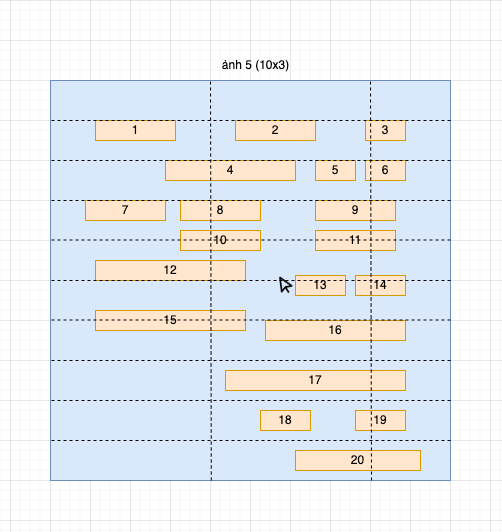

The diagram above was exported from draw.io. Its source (the exported page's mxGraphModel, read from the mxfile embedded in the PNG):
<mxGraphModel dx="908" dy="615" grid="1" gridSize="10" guides="1" tooltips="1" connect="1" arrows="1" fold="1" page="1" pageScale="1" pageWidth="850" pageHeight="1100" math="0" shadow="0">
  <root>
    <mxCell id="0" />
    <mxCell id="1" parent="0" />
    <mxCell id="yj8srvOmooTLqyFzNtMo-1" value="" style="whiteSpace=wrap;html=1;aspect=fixed;fillColor=#dae8fc;strokeColor=#6c8ebf;" vertex="1" parent="1">
      <mxGeometry x="200" y="120" width="400" height="400" as="geometry" />
    </mxCell>
    <mxCell id="yj8srvOmooTLqyFzNtMo-2" value="1" style="rounded=0;whiteSpace=wrap;html=1;fillColor=#ffe6cc;strokeColor=#d79b00;" vertex="1" parent="1">
      <mxGeometry x="245" y="160" width="80" height="20" as="geometry" />
    </mxCell>
    <mxCell id="yj8srvOmooTLqyFzNtMo-3" value="2" style="rounded=0;whiteSpace=wrap;html=1;fillColor=#ffe6cc;strokeColor=#d79b00;" vertex="1" parent="1">
      <mxGeometry x="385" y="160" width="80" height="20" as="geometry" />
    </mxCell>
    <mxCell id="yj8srvOmooTLqyFzNtMo-4" value="6" style="rounded=0;whiteSpace=wrap;html=1;fillColor=#ffe6cc;strokeColor=#d79b00;" vertex="1" parent="1">
      <mxGeometry x="515" y="200" width="40" height="20" as="geometry" />
    </mxCell>
    <mxCell id="yj8srvOmooTLqyFzNtMo-5" value="9" style="rounded=0;whiteSpace=wrap;html=1;fillColor=#ffe6cc;strokeColor=#d79b00;" vertex="1" parent="1">
      <mxGeometry x="465" y="240" width="80" height="20" as="geometry" />
    </mxCell>
    <mxCell id="yj8srvOmooTLqyFzNtMo-6" value="4" style="rounded=0;whiteSpace=wrap;html=1;fillColor=#ffe6cc;strokeColor=#d79b00;" vertex="1" parent="1">
      <mxGeometry x="315" y="200" width="130" height="20" as="geometry" />
    </mxCell>
    <mxCell id="yj8srvOmooTLqyFzNtMo-7" value="10" style="rounded=0;whiteSpace=wrap;html=1;fillColor=#ffe6cc;strokeColor=#d79b00;" vertex="1" parent="1">
      <mxGeometry x="330" y="270" width="80" height="20" as="geometry" />
    </mxCell>
    <mxCell id="yj8srvOmooTLqyFzNtMo-8" value="7" style="rounded=0;whiteSpace=wrap;html=1;fillColor=#ffe6cc;strokeColor=#d79b00;" vertex="1" parent="1">
      <mxGeometry x="235" y="240" width="80" height="20" as="geometry" />
    </mxCell>
    <mxCell id="yj8srvOmooTLqyFzNtMo-9" value="8" style="rounded=0;whiteSpace=wrap;html=1;fillColor=#ffe6cc;strokeColor=#d79b00;" vertex="1" parent="1">
      <mxGeometry x="330" y="240" width="80" height="20" as="geometry" />
    </mxCell>
    <mxCell id="yj8srvOmooTLqyFzNtMo-10" value="11" style="rounded=0;whiteSpace=wrap;html=1;fillColor=#ffe6cc;strokeColor=#d79b00;" vertex="1" parent="1">
      <mxGeometry x="465" y="270" width="80" height="20" as="geometry" />
    </mxCell>
    <mxCell id="yj8srvOmooTLqyFzNtMo-11" value="14" style="rounded=0;whiteSpace=wrap;html=1;fillColor=#ffe6cc;strokeColor=#d79b00;" vertex="1" parent="1">
      <mxGeometry x="505" y="315" width="50" height="20" as="geometry" />
    </mxCell>
    <mxCell id="yj8srvOmooTLqyFzNtMo-12" value="16" style="rounded=0;whiteSpace=wrap;html=1;fillColor=#ffe6cc;strokeColor=#d79b00;" vertex="1" parent="1">
      <mxGeometry x="415" y="360" width="140" height="20" as="geometry" />
    </mxCell>
    <mxCell id="yj8srvOmooTLqyFzNtMo-13" value="17" style="rounded=0;whiteSpace=wrap;html=1;fillColor=#ffe6cc;strokeColor=#d79b00;" vertex="1" parent="1">
      <mxGeometry x="375" y="410" width="180" height="20" as="geometry" />
    </mxCell>
    <mxCell id="yj8srvOmooTLqyFzNtMo-14" value="19" style="rounded=0;whiteSpace=wrap;html=1;fillColor=#ffe6cc;strokeColor=#d79b00;" vertex="1" parent="1">
      <mxGeometry x="505" y="450" width="50" height="20" as="geometry" />
    </mxCell>
    <mxCell id="yj8srvOmooTLqyFzNtMo-15" value="20" style="rounded=0;whiteSpace=wrap;html=1;fillColor=#ffe6cc;strokeColor=#d79b00;" vertex="1" parent="1">
      <mxGeometry x="445" y="490" width="125" height="20" as="geometry" />
    </mxCell>
    <mxCell id="yj8srvOmooTLqyFzNtMo-16" value="15" style="rounded=0;whiteSpace=wrap;html=1;fillColor=#ffe6cc;strokeColor=#d79b00;" vertex="1" parent="1">
      <mxGeometry x="245" y="350" width="150" height="20" as="geometry" />
    </mxCell>
    <mxCell id="yj8srvOmooTLqyFzNtMo-17" value="3" style="rounded=0;whiteSpace=wrap;html=1;fillColor=#ffe6cc;strokeColor=#d79b00;" vertex="1" parent="1">
      <mxGeometry x="515" y="160" width="40" height="20" as="geometry" />
    </mxCell>
    <mxCell id="yj8srvOmooTLqyFzNtMo-18" value="5" style="rounded=0;whiteSpace=wrap;html=1;fillColor=#ffe6cc;strokeColor=#d79b00;" vertex="1" parent="1">
      <mxGeometry x="465" y="200" width="40" height="20" as="geometry" />
    </mxCell>
    <mxCell id="yj8srvOmooTLqyFzNtMo-19" value="12" style="rounded=0;whiteSpace=wrap;html=1;fillColor=#ffe6cc;strokeColor=#d79b00;" vertex="1" parent="1">
      <mxGeometry x="245" y="300" width="150" height="20" as="geometry" />
    </mxCell>
    <mxCell id="yj8srvOmooTLqyFzNtMo-20" value="18" style="rounded=0;whiteSpace=wrap;html=1;fillColor=#ffe6cc;strokeColor=#d79b00;" vertex="1" parent="1">
      <mxGeometry x="410" y="450" width="50" height="20" as="geometry" />
    </mxCell>
    <mxCell id="yj8srvOmooTLqyFzNtMo-21" value="" style="shape=image;html=1;verticalAlign=top;verticalLabelPosition=bottom;labelBackgroundColor=#ffffff;imageAspect=0;aspect=fixed;image=https://cdn2.iconfinder.com/data/icons/boxicons-regular-vol-3/24/bx-pointer-128.png;imageBorder=none;" vertex="1" parent="1">
      <mxGeometry x="425" y="315" width="20" height="20" as="geometry" />
    </mxCell>
    <mxCell id="yj8srvOmooTLqyFzNtMo-22" value="13" style="rounded=0;whiteSpace=wrap;html=1;fillColor=#ffe6cc;strokeColor=#d79b00;" vertex="1" parent="1">
      <mxGeometry x="445" y="315" width="50" height="20" as="geometry" />
    </mxCell>
    <mxCell id="yj8srvOmooTLqyFzNtMo-23" value="ảnh 5 (10x3)" style="text;html=1;align=center;verticalAlign=middle;resizable=0;points=[];autosize=1;strokeColor=none;fillColor=none;" vertex="1" parent="1">
      <mxGeometry x="360" y="90" width="90" height="30" as="geometry" />
    </mxCell>
    <mxCell id="yj8srvOmooTLqyFzNtMo-24" value="" style="endArrow=none;dashed=1;html=1;rounded=0;entryX=0.358;entryY=0;entryDx=0;entryDy=0;entryPerimeter=0;exitX=0.36;exitY=1.005;exitDx=0;exitDy=0;exitPerimeter=0;" edge="1" parent="1">
      <mxGeometry width="50" height="50" relative="1" as="geometry">
        <mxPoint x="360.8" y="520" as="sourcePoint" />
        <mxPoint x="360.00000000000006" y="118" as="targetPoint" />
      </mxGeometry>
    </mxCell>
    <mxCell id="yj8srvOmooTLqyFzNtMo-25" value="" style="endArrow=none;dashed=1;html=1;rounded=0;entryX=0.358;entryY=0;entryDx=0;entryDy=0;entryPerimeter=0;exitX=0.36;exitY=1.005;exitDx=0;exitDy=0;exitPerimeter=0;" edge="1" parent="1">
      <mxGeometry width="50" height="50" relative="1" as="geometry">
        <mxPoint x="521" y="520" as="sourcePoint" />
        <mxPoint x="520" y="118" as="targetPoint" />
      </mxGeometry>
    </mxCell>
    <mxCell id="yj8srvOmooTLqyFzNtMo-26" value="" style="endArrow=none;dashed=1;html=1;rounded=0;exitX=1;exitY=0.5;exitDx=0;exitDy=0;" edge="1" parent="1" source="yj8srvOmooTLqyFzNtMo-1">
      <mxGeometry width="50" height="50" relative="1" as="geometry">
        <mxPoint x="400" y="340" as="sourcePoint" />
        <mxPoint x="200" y="320" as="targetPoint" />
      </mxGeometry>
    </mxCell>
    <mxCell id="yj8srvOmooTLqyFzNtMo-27" value="" style="endArrow=none;dashed=1;html=1;rounded=0;exitX=1;exitY=0.5;exitDx=0;exitDy=0;" edge="1" parent="1">
      <mxGeometry width="50" height="50" relative="1" as="geometry">
        <mxPoint x="600" y="480" as="sourcePoint" />
        <mxPoint x="200" y="480" as="targetPoint" />
      </mxGeometry>
    </mxCell>
    <mxCell id="yj8srvOmooTLqyFzNtMo-28" value="" style="endArrow=none;dashed=1;html=1;rounded=0;" edge="1" parent="1">
      <mxGeometry width="50" height="50" relative="1" as="geometry">
        <mxPoint x="600" y="440" as="sourcePoint" />
        <mxPoint x="200" y="440" as="targetPoint" />
      </mxGeometry>
    </mxCell>
    <mxCell id="yj8srvOmooTLqyFzNtMo-29" value="" style="endArrow=none;dashed=1;html=1;rounded=0;" edge="1" parent="1">
      <mxGeometry width="50" height="50" relative="1" as="geometry">
        <mxPoint x="600" y="400" as="sourcePoint" />
        <mxPoint x="200" y="400" as="targetPoint" />
      </mxGeometry>
    </mxCell>
    <mxCell id="yj8srvOmooTLqyFzNtMo-30" value="" style="endArrow=none;dashed=1;html=1;rounded=0;" edge="1" parent="1">
      <mxGeometry width="50" height="50" relative="1" as="geometry">
        <mxPoint x="600" y="359.5" as="sourcePoint" />
        <mxPoint x="200" y="359.5" as="targetPoint" />
      </mxGeometry>
    </mxCell>
    <mxCell id="yj8srvOmooTLqyFzNtMo-31" value="" style="endArrow=none;dashed=1;html=1;rounded=0;exitX=1;exitY=0.5;exitDx=0;exitDy=0;" edge="1" parent="1">
      <mxGeometry width="50" height="50" relative="1" as="geometry">
        <mxPoint x="600" y="279.5" as="sourcePoint" />
        <mxPoint x="200" y="279.5" as="targetPoint" />
      </mxGeometry>
    </mxCell>
    <mxCell id="yj8srvOmooTLqyFzNtMo-32" value="" style="endArrow=none;dashed=1;html=1;rounded=0;exitX=1;exitY=0.5;exitDx=0;exitDy=0;" edge="1" parent="1">
      <mxGeometry width="50" height="50" relative="1" as="geometry">
        <mxPoint x="600" y="240" as="sourcePoint" />
        <mxPoint x="200" y="240" as="targetPoint" />
      </mxGeometry>
    </mxCell>
    <mxCell id="yj8srvOmooTLqyFzNtMo-33" value="" style="endArrow=none;dashed=1;html=1;rounded=0;exitX=1;exitY=0.5;exitDx=0;exitDy=0;" edge="1" parent="1">
      <mxGeometry width="50" height="50" relative="1" as="geometry">
        <mxPoint x="600" y="200" as="sourcePoint" />
        <mxPoint x="200" y="200" as="targetPoint" />
      </mxGeometry>
    </mxCell>
    <mxCell id="yj8srvOmooTLqyFzNtMo-34" value="" style="endArrow=none;dashed=1;html=1;rounded=0;exitX=1;exitY=0.5;exitDx=0;exitDy=0;" edge="1" parent="1">
      <mxGeometry width="50" height="50" relative="1" as="geometry">
        <mxPoint x="600" y="160" as="sourcePoint" />
        <mxPoint x="200" y="160" as="targetPoint" />
      </mxGeometry>
    </mxCell>
  </root>
</mxGraphModel>